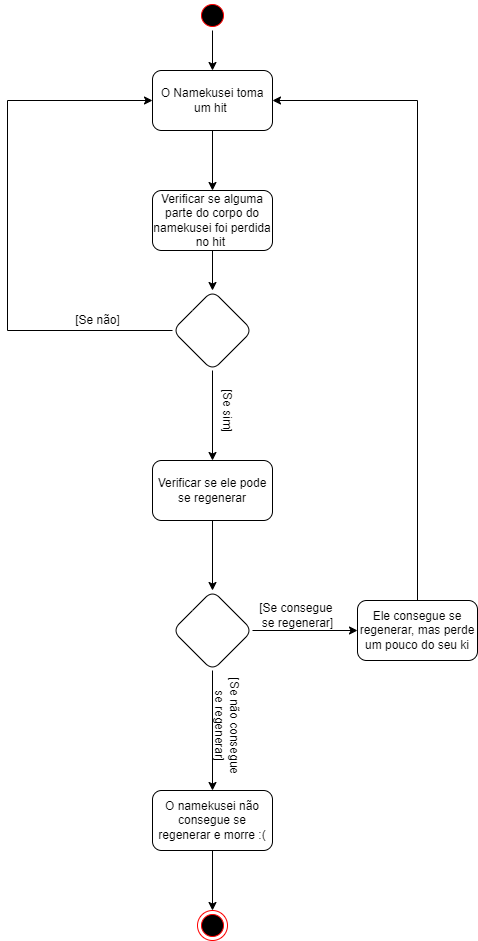

The diagram above was exported from draw.io. Its source (the exported page's mxGraphModel, read from the mxfile embedded in the PNG):
<mxGraphModel dx="868" dy="482" grid="1" gridSize="10" guides="1" tooltips="1" connect="1" arrows="1" fold="1" page="1" pageScale="1" pageWidth="827" pageHeight="1169" math="0" shadow="0">
  <root>
    <mxCell id="0" />
    <mxCell id="1" parent="0" />
    <mxCell id="XxM7-l-vSQDBh95oQBsg-4" value="" style="edgeStyle=orthogonalEdgeStyle;rounded=0;orthogonalLoop=1;jettySize=auto;html=1;" edge="1" parent="1" source="XxM7-l-vSQDBh95oQBsg-1" target="XxM7-l-vSQDBh95oQBsg-3">
      <mxGeometry relative="1" as="geometry" />
    </mxCell>
    <mxCell id="XxM7-l-vSQDBh95oQBsg-1" value="" style="ellipse;html=1;shape=startState;fillColor=#000000;strokeColor=#ff0000;" vertex="1" parent="1">
      <mxGeometry x="400" width="30" height="30" as="geometry" />
    </mxCell>
    <mxCell id="XxM7-l-vSQDBh95oQBsg-6" value="" style="edgeStyle=orthogonalEdgeStyle;rounded=0;orthogonalLoop=1;jettySize=auto;html=1;" edge="1" parent="1" source="XxM7-l-vSQDBh95oQBsg-3" target="XxM7-l-vSQDBh95oQBsg-5">
      <mxGeometry relative="1" as="geometry" />
    </mxCell>
    <mxCell id="XxM7-l-vSQDBh95oQBsg-3" value="O Namekusei toma um hit&amp;nbsp;" style="rounded=1;whiteSpace=wrap;html=1;" vertex="1" parent="1">
      <mxGeometry x="355" y="70" width="120" height="60" as="geometry" />
    </mxCell>
    <mxCell id="XxM7-l-vSQDBh95oQBsg-10" value="" style="edgeStyle=orthogonalEdgeStyle;rounded=0;orthogonalLoop=1;jettySize=auto;html=1;" edge="1" parent="1" source="XxM7-l-vSQDBh95oQBsg-5" target="XxM7-l-vSQDBh95oQBsg-9">
      <mxGeometry relative="1" as="geometry" />
    </mxCell>
    <mxCell id="XxM7-l-vSQDBh95oQBsg-5" value="Verificar se alguma parte do corpo do namekusei foi perdida no hit&amp;nbsp;" style="whiteSpace=wrap;html=1;rounded=1;" vertex="1" parent="1">
      <mxGeometry x="355" y="190" width="120" height="60" as="geometry" />
    </mxCell>
    <mxCell id="XxM7-l-vSQDBh95oQBsg-14" value="" style="edgeStyle=orthogonalEdgeStyle;rounded=0;orthogonalLoop=1;jettySize=auto;html=1;" edge="1" parent="1" source="XxM7-l-vSQDBh95oQBsg-9" target="XxM7-l-vSQDBh95oQBsg-13">
      <mxGeometry relative="1" as="geometry" />
    </mxCell>
    <mxCell id="XxM7-l-vSQDBh95oQBsg-15" style="edgeStyle=orthogonalEdgeStyle;rounded=0;orthogonalLoop=1;jettySize=auto;html=1;exitX=0;exitY=0.5;exitDx=0;exitDy=0;entryX=0;entryY=0.5;entryDx=0;entryDy=0;" edge="1" parent="1" source="XxM7-l-vSQDBh95oQBsg-9" target="XxM7-l-vSQDBh95oQBsg-3">
      <mxGeometry relative="1" as="geometry">
        <Array as="points">
          <mxPoint x="210" y="330" />
          <mxPoint x="210" y="100" />
        </Array>
      </mxGeometry>
    </mxCell>
    <mxCell id="XxM7-l-vSQDBh95oQBsg-9" value="" style="rhombus;whiteSpace=wrap;html=1;rounded=1;" vertex="1" parent="1">
      <mxGeometry x="375" y="290" width="80" height="80" as="geometry" />
    </mxCell>
    <mxCell id="XxM7-l-vSQDBh95oQBsg-19" value="" style="edgeStyle=orthogonalEdgeStyle;rounded=0;orthogonalLoop=1;jettySize=auto;html=1;" edge="1" parent="1" source="XxM7-l-vSQDBh95oQBsg-13" target="XxM7-l-vSQDBh95oQBsg-18">
      <mxGeometry relative="1" as="geometry" />
    </mxCell>
    <mxCell id="XxM7-l-vSQDBh95oQBsg-13" value="&lt;span&gt;Verificar se ele pode se regenerar&lt;/span&gt;" style="whiteSpace=wrap;html=1;rounded=1;" vertex="1" parent="1">
      <mxGeometry x="355" y="460" width="120" height="60" as="geometry" />
    </mxCell>
    <mxCell id="XxM7-l-vSQDBh95oQBsg-16" value="[Se não]" style="text;html=1;align=center;verticalAlign=middle;resizable=0;points=[];autosize=1;strokeColor=none;fillColor=none;" vertex="1" parent="1">
      <mxGeometry x="270" y="310" width="60" height="20" as="geometry" />
    </mxCell>
    <mxCell id="XxM7-l-vSQDBh95oQBsg-17" value="[Se sim]" style="text;html=1;align=center;verticalAlign=middle;resizable=0;points=[];autosize=1;strokeColor=none;fillColor=none;rotation=90;" vertex="1" parent="1">
      <mxGeometry x="400" y="400" width="60" height="20" as="geometry" />
    </mxCell>
    <mxCell id="XxM7-l-vSQDBh95oQBsg-21" value="" style="edgeStyle=orthogonalEdgeStyle;rounded=0;orthogonalLoop=1;jettySize=auto;html=1;" edge="1" parent="1" source="XxM7-l-vSQDBh95oQBsg-18" target="XxM7-l-vSQDBh95oQBsg-20">
      <mxGeometry relative="1" as="geometry" />
    </mxCell>
    <mxCell id="XxM7-l-vSQDBh95oQBsg-25" value="" style="edgeStyle=orthogonalEdgeStyle;rounded=0;orthogonalLoop=1;jettySize=auto;html=1;" edge="1" parent="1" source="XxM7-l-vSQDBh95oQBsg-18" target="XxM7-l-vSQDBh95oQBsg-24">
      <mxGeometry relative="1" as="geometry" />
    </mxCell>
    <mxCell id="XxM7-l-vSQDBh95oQBsg-18" value="" style="rhombus;whiteSpace=wrap;html=1;rounded=1;" vertex="1" parent="1">
      <mxGeometry x="375" y="590" width="80" height="80" as="geometry" />
    </mxCell>
    <mxCell id="XxM7-l-vSQDBh95oQBsg-22" style="edgeStyle=orthogonalEdgeStyle;rounded=0;orthogonalLoop=1;jettySize=auto;html=1;entryX=1;entryY=0.5;entryDx=0;entryDy=0;" edge="1" parent="1" source="XxM7-l-vSQDBh95oQBsg-20" target="XxM7-l-vSQDBh95oQBsg-3">
      <mxGeometry relative="1" as="geometry">
        <Array as="points">
          <mxPoint x="620" y="100" />
        </Array>
      </mxGeometry>
    </mxCell>
    <mxCell id="XxM7-l-vSQDBh95oQBsg-20" value="Ele consegue se regenerar, mas perde um pouco do seu ki" style="whiteSpace=wrap;html=1;rounded=1;" vertex="1" parent="1">
      <mxGeometry x="560" y="600" width="120" height="60" as="geometry" />
    </mxCell>
    <mxCell id="XxM7-l-vSQDBh95oQBsg-23" value="[Se consegue &lt;br&gt;se regenerar]" style="text;html=1;align=center;verticalAlign=middle;resizable=0;points=[];autosize=1;strokeColor=none;fillColor=none;" vertex="1" parent="1">
      <mxGeometry x="455" y="600" width="90" height="30" as="geometry" />
    </mxCell>
    <mxCell id="XxM7-l-vSQDBh95oQBsg-29" value="" style="edgeStyle=orthogonalEdgeStyle;rounded=0;orthogonalLoop=1;jettySize=auto;html=1;" edge="1" parent="1" source="XxM7-l-vSQDBh95oQBsg-24" target="XxM7-l-vSQDBh95oQBsg-27">
      <mxGeometry relative="1" as="geometry" />
    </mxCell>
    <mxCell id="XxM7-l-vSQDBh95oQBsg-24" value="O namekusei não consegue se regenerar e morre :(" style="rounded=1;whiteSpace=wrap;html=1;" vertex="1" parent="1">
      <mxGeometry x="355" y="790" width="120" height="60" as="geometry" />
    </mxCell>
    <mxCell id="XxM7-l-vSQDBh95oQBsg-26" value="[Se não consegue&lt;br&gt;se regenerar]" style="text;html=1;align=center;verticalAlign=middle;resizable=0;points=[];autosize=1;strokeColor=none;fillColor=none;rotation=90;" vertex="1" parent="1">
      <mxGeometry x="375" y="710" width="110" height="30" as="geometry" />
    </mxCell>
    <mxCell id="XxM7-l-vSQDBh95oQBsg-27" value="" style="ellipse;html=1;shape=endState;fillColor=#000000;strokeColor=#ff0000;" vertex="1" parent="1">
      <mxGeometry x="400" y="910" width="30" height="30" as="geometry" />
    </mxCell>
  </root>
</mxGraphModel>